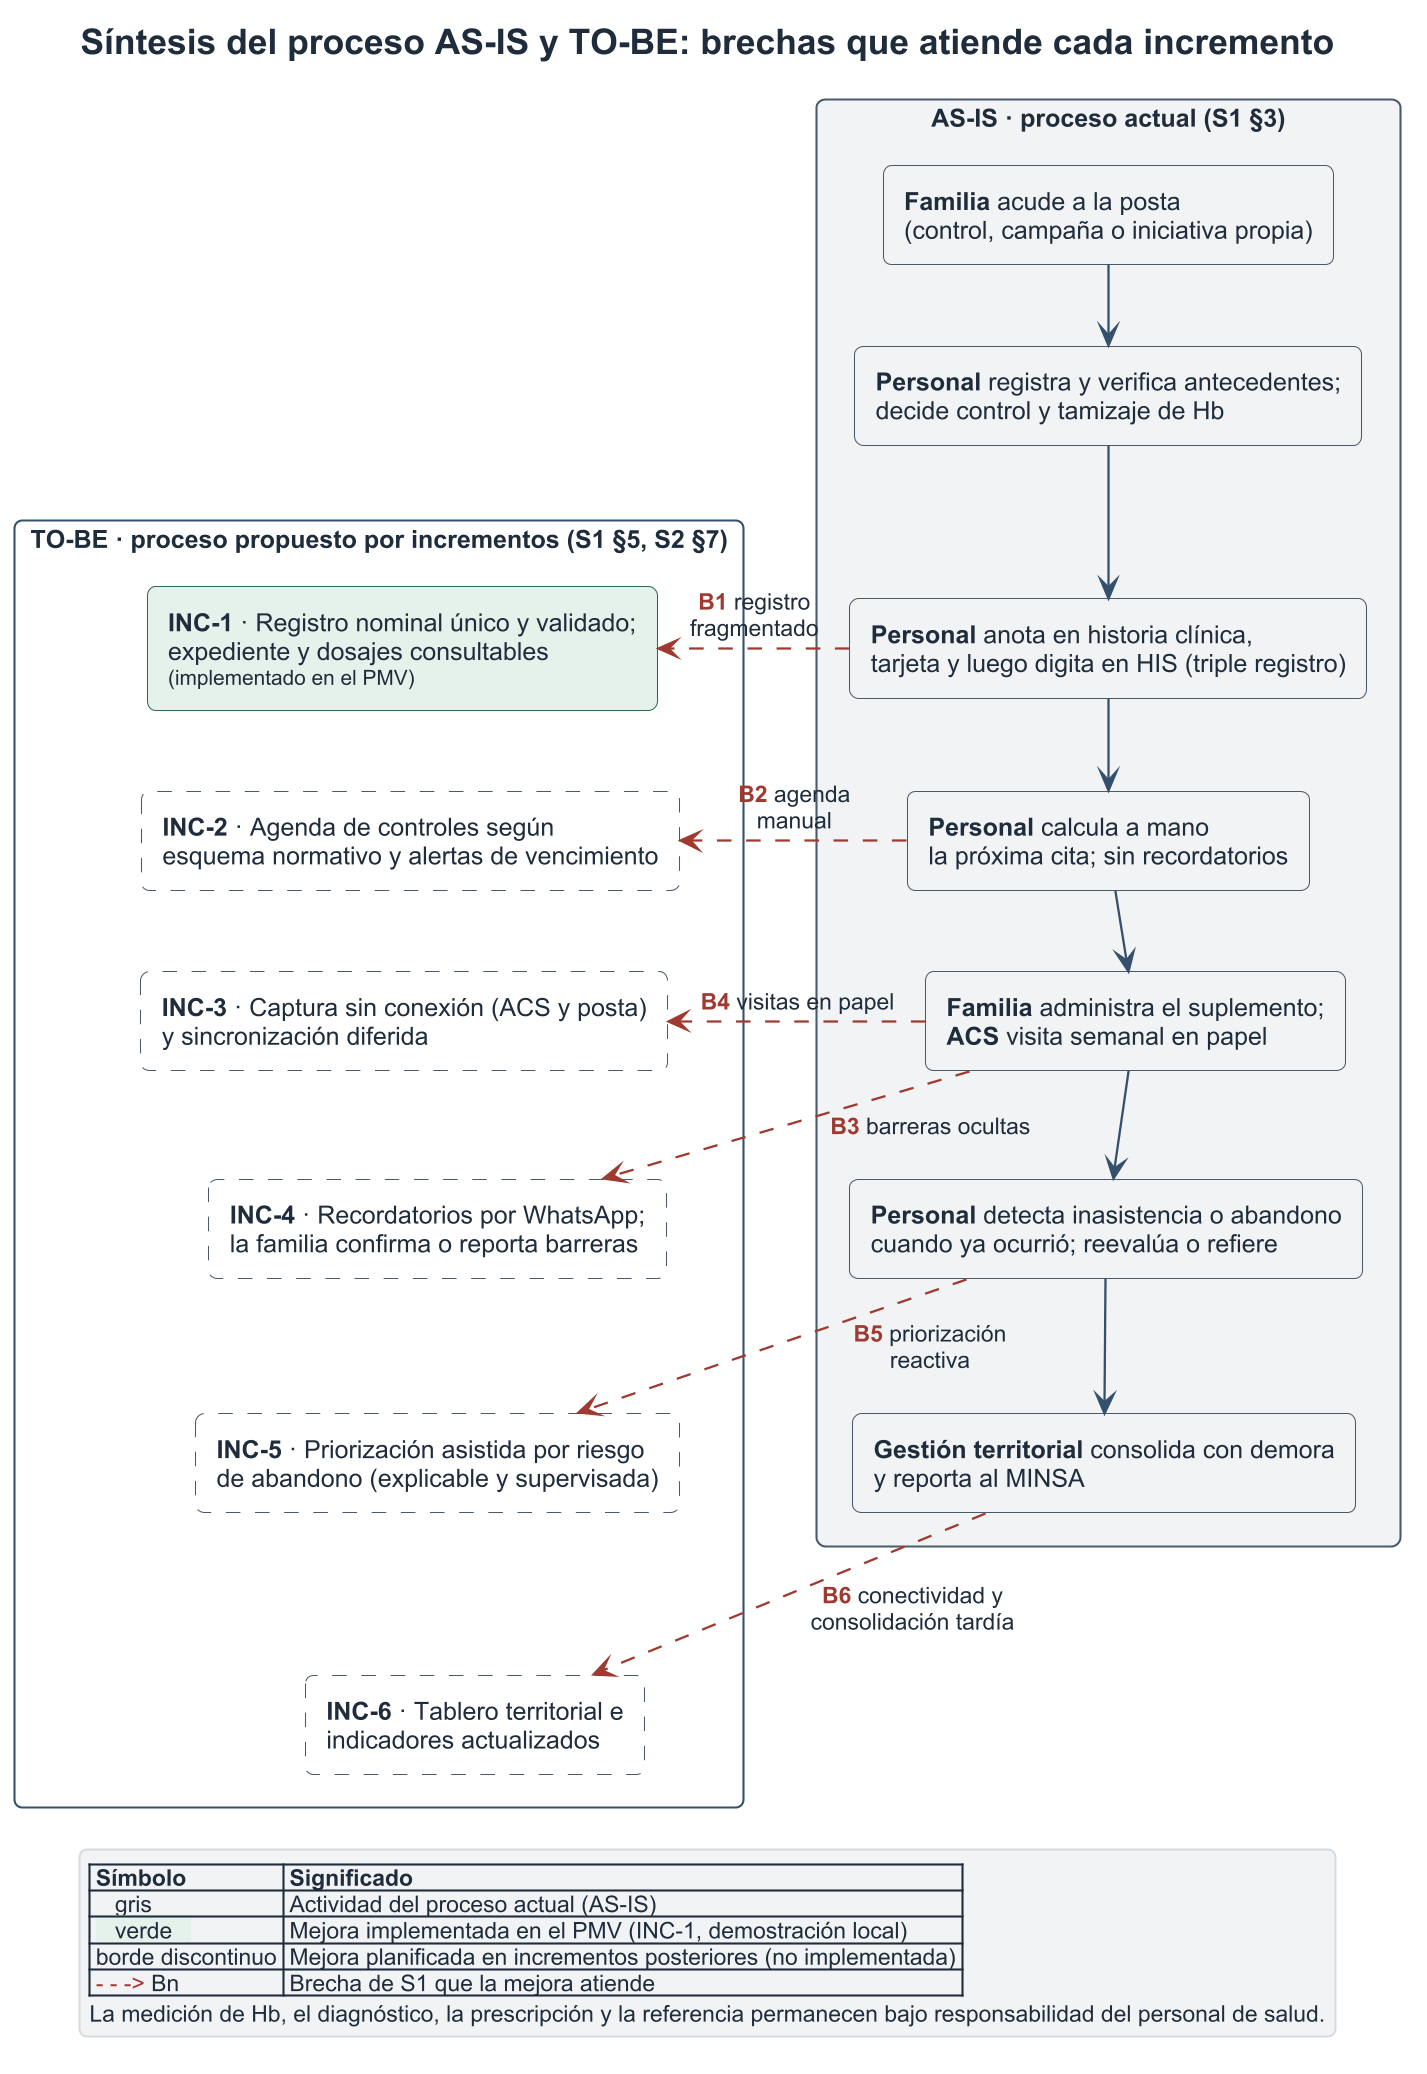

The diagram above was rendered by PlantUML. Its source (embedded in the PNG):
@startuml 01_procesos_as_is_to_be
skinparamlocked dpi 200
!include _tema.puml
skinparam rectangle {
  FontSize 12
}
skinparam ArrowFontSize 11
skinparam nodesep 30
skinparam ranksep 38
hide stereotype
title Síntesis del proceso AS-IS y TO-BE: brechas que atiende cada incremento

rectangle "**TO-BE** · proceso propuesto por incrementos (S1 §5, S2 §7)" as tobe {
  rectangle "**INC-1** · Registro nominal único y validado;\nexpediente y dosajes consultables\n<size:10>(implementado en el PMV)</size>" as T1 <<sistema>>
  rectangle "**INC-2** · Agenda de controles según\nesquema normativo y alertas de vencimiento" as T2 <<futuro>>
  rectangle "**INC-3** · Captura sin conexión (ACS y posta)\ny sincronización diferida" as T3 <<futuro>>
  rectangle "**INC-4** · Recordatorios por WhatsApp;\nla familia confirma o reporta barreras" as T4 <<futuro>>
  rectangle "**INC-5** · Priorización asistida por riesgo\nde abandono (explicable y supervisada)" as T5 <<futuro>>
  rectangle "**INC-6** · Tablero territorial e\nindicadores actualizados" as T6 <<futuro>>
}

rectangle "**AS-IS** · proceso actual (S1 §3)" as asis <<actual>> {
  rectangle "**Familia** acude a la posta\n(control, campaña o iniciativa propia)" as A1 <<actual>>
  rectangle "**Personal** registra y verifica antecedentes;\ndecide control y tamizaje de Hb" as A2 <<actual>>
  rectangle "**Personal** anota en historia clínica,\ntarjeta y luego digita en HIS (triple registro)" as A3 <<actual>>
  rectangle "**Personal** calcula a mano\nla próxima cita; sin recordatorios" as A4 <<actual>>
  rectangle "**Familia** administra el suplemento;\n**ACS** visita semanal en papel" as A5 <<actual>>
  rectangle "**Personal** detecta inasistencia o abandono\ncuando ya ocurrió; reevalúa o refiere" as A6 <<actual>>
  rectangle "**Gestión territorial** consolida con demora\ny reporta al MINSA" as A7 <<actual>>
}

A1 --> A2
A2 --> A3
A3 --> A4
A4 --> A5
A5 --> A6
A6 --> A7

T1 -[hidden]-> T2
T2 -[hidden]-> T3
T3 -[hidden]-> T4
T4 -[hidden]-> T5
T5 -[hidden]-> T6

T1 <-[#9E3A30,dashed]left- A3 : <color:#9E3A30>**B1**</color> registro\nfragmentado
T2 <-[#9E3A30,dashed]left- A4 : <color:#9E3A30>**B2**</color> agenda\nmanual
T3 <-[#9E3A30,dashed]left- A5 : <color:#9E3A30>**B4**</color> visitas en papel
T4 <-[#9E3A30,dashed]left- A5 : <color:#9E3A30>**B3**</color> barreras ocultas
T5 <-[#9E3A30,dashed]left- A6 : <color:#9E3A30>**B5**</color> priorización\nreactiva
T6 <-[#9E3A30,dashed]left- A7 : <color:#9E3A30>**B6**</color> conectividad y\nconsolidación tardía

legend bottom
  |= Símbolo |= Significado |
  | <back:#F1F3F5>   gris   </back> | Actividad del proceso actual (AS-IS) |
  | <back:#E4F1EA>   verde   </back> | Mejora implementada en el PMV (INC-1, demostración local) |
  | borde discontinuo | Mejora planificada en incrementos posteriores (no implementada) |
  | <color:#9E3A30>- - -></color> Bn | Brecha de S1 que la mejora atiende |
  La medición de Hb, el diagnóstico, la prescripción y la referencia permanecen bajo responsabilidad del personal de salud.
endlegend
@enduml